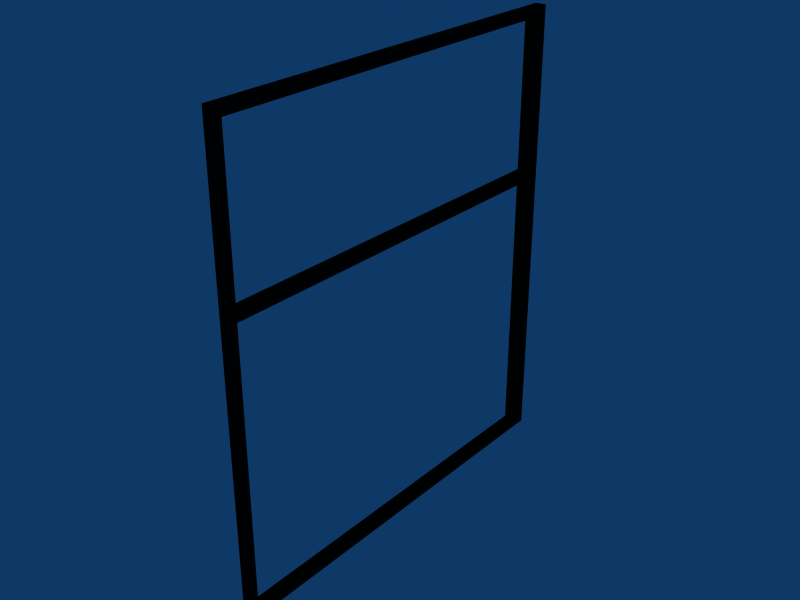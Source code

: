 # Source: BIROLATERALb.blend  (saved by Blender 2.45.0; exported with 4.5.12 LTS)
import bpy
from mathutils import Matrix  # noqa: F401  (used for matrix-valued properties, if any)

bpy.ops.wm.read_factory_settings(use_empty=True)
scene = bpy.context.scene
scene.name = 'Scene'

# ---- collections
col_collection_1 = bpy.data.collections.new('Collection 1'); scene.collection.children.link(col_collection_1)

# ---- materials (node trees are filled in below, after node groups)
mat_material_002 = bpy.data.materials.new('Material.002')
mat_material_002.alpha_threshold = 0.0
mat_material_002.diffuse_color = (1.0, 1.0, 1.0, 1.0)
mat_material_002.roughness = 0.5
mat_material_002.line_color = (0.0, 0.0, 0.0, 1.0)
mat_material = bpy.data.materials.new('Material')
mat_material.alpha_threshold = 0.0
mat_material.diffuse_color = (1.0, 0.9882, 0.9882, 1.0)
mat_material.roughness = 0.5
mat_material.line_color = (0.0, 0.0, 0.0, 1.0)
mat_material_001 = bpy.data.materials.new('Material.001')
mat_material_001.alpha_threshold = 0.0
mat_material_001.diffuse_color = (0.01512, 0.01485, 0.01485, 1.0)
mat_material_001.roughness = 0.5
mat_material_001.line_color = (0.0, 0.0, 0.0, 1.0)

# ---- material node trees

# ---- world
world_world = bpy.data.worlds.new('World'); scene.world = world_world
world_world.color = (0.05656, 0.2208, 0.4)
world_world.use_sun_shadow = False
world_world.sun_shadow_jitter_overblur = 0.0
world_world.cycles.sampling_method = 'MANUAL'
world_world.cycles.sample_map_resolution = 256

# ---- meshes
me_plane_008 = bpy.data.meshes.new('Plane.008')
me_plane_008.from_pydata([(-2.627, -7.719, -2.875), (-2.627, -7.719, -2.622), (-2.627, -3.65, -2.622), (-2.627, -3.65, -2.875), (-2.627, -3.65, -16.65), (-2.627, -7.719, -16.09), (-2.627, -7.719, -16.65), (-2.627, -7.634, -16.09), (-2.627, -7.634, -2.875), (-2.627, -5.067, -2.622), (-2.627, -5.067, -16.65), (-2.627, -5.152, -16.65), (-2.627, -5.152, -2.622), (-2.627, -3.731, -2.875), (-2.627, -3.731, -16.09), (-2.627, -3.65, -16.09), (-2.516, -3.65, -16.09), (-2.516, -3.731, -16.09), (-2.516, -3.731, -2.875), (-2.516, -5.152, -2.622), (-2.516, -5.152, -16.65), (-2.516, -5.067, -16.65), (-2.516, -5.067, -2.622), (-2.516, -7.634, -2.875), (-2.516, -7.634, -16.09), (-2.516, -7.719, -16.65), (-2.516, -7.719, -16.09), (-2.516, -3.65, -16.65), (-2.516, -3.65, -2.875), (-2.516, -3.65, -2.622), (-2.516, -7.719, -2.622), (-2.516, -7.719, -2.875)], [], [(3, 0, 1, 2), (5, 15, 4, 6), (0, 8, 7, 5), (10, 11, 12, 9), (15, 14, 13, 3), (15, 3, 28, 16), (3, 13, 18, 28), (13, 14, 17, 18), (14, 15, 16, 17), (11, 10, 21, 20), (12, 11, 20, 19), (9, 12, 19, 22), (10, 9, 22, 21), (7, 8, 23, 24), (8, 0, 31, 23), (0, 5, 26, 31), (5, 7, 24, 26), (5, 6, 25, 26), (6, 4, 27, 25), (4, 15, 16, 27), (15, 5, 26, 16), (2, 1, 30, 29), (3, 2, 29, 28), (0, 3, 28, 31), (1, 0, 31, 30), (28, 29, 30, 31), (27, 16, 26, 25), (31, 26, 24, 23), (19, 20, 21, 22), (18, 17, 16, 28)])
me_plane_008.polygons.foreach_set('material_index', [2, 2, 2, 2, 2, 2, 2, 2, 2, 2, 2, 2, 2, 2, 2, 2, 2, 2, 2, 2, 2, 2, 2, 2, 2, 2, 2, 2, 2, 2])
me_plane_008.materials.append(mat_material_002)
me_plane_008.materials.append(mat_material)
me_plane_008.materials.append(mat_material_001)
me_plane_008.use_remesh_preserve_volume = False
me_plane_008.use_remesh_preserve_attributes = False
me_plane_008.use_mirror_vertex_groups = False
me_plane_008.update()

# ---- objects
ob_plane_008 = bpy.data.objects.new('Plane.008', me_plane_008)

# ---- transforms, parenting, visibility, modifiers, constraints
ob_plane_008.location = (5.254, -1.558, 8.372)
ob_plane_008.rotation_euler = (1.571, -0.0, 0.0)
ob_plane_008.scale = (2.0, 2.294, 0.5939)
ob_plane_008.lock_rotations_4d = False
ob_plane_008.empty_display_type = 'ARROWS'
ob_plane_008.color = (0.0, 0.0, 0.0, 1.0)
ob_plane_008.lineart.crease_threshold = 0.0

# ---- collection membership
col_collection_1.objects.link(ob_plane_008)

# ---- scene / render settings (as saved in the file)
scene.frame_start = 1; scene.frame_end = 250; scene.frame_set(1)
scene.render.engine = 'BLENDER_EEVEE_NEXT'
scene.render.image_settings.file_format = 'JPEG'
scene.render.image_settings.color_mode = 'RGB'
scene.render.image_settings.compression = 90
scene.render.resolution_x = 800
scene.render.resolution_y = 600
scene.render.pixel_aspect_x = 100.0
scene.render.pixel_aspect_y = 100.0
scene.render.fps = 25
scene.render.dither_intensity = 0.0
scene.render.use_compositing = False
scene.render.use_sequencer = False
scene.render.bake_margin = 2
scene.render.bake_bias = 0.0
scene.render.use_stamp_time = False
scene.render.use_stamp_date = False
scene.render.use_stamp_frame = False
scene.render.use_stamp_camera = False
scene.render.use_stamp_scene = False
scene.render.use_stamp_filename = False
scene.render.use_stamp_render_time = False
scene.render.stamp_font_size = 0
scene.cycles.use_denoising = False
scene.cycles.samples = 10
scene.cycles.sampling_pattern = 'TABULATED_SOBOL'
scene.cycles.light_sampling_threshold = 0.0
scene.cycles.use_adaptive_sampling = False
scene.cycles.use_light_tree = False
scene.cycles.blur_glossy = 0.0
scene.cycles.volume_bounces = 1
scene.cycles.pixel_filter_type = 'GAUSSIAN'
scene.cycles.sample_clamp_indirect = 0.0
scene.view_settings.view_transform = 'Raw'
bpy.context.view_layer.update()

# ---- added for rendering (the .blend has no active camera): camera
cam_auto = bpy.data.cameras.new('AutoCamera')
cam_auto.lens = 50.0
cam_auto.sensor_width = 36.0
cam_auto.clip_end = 1000.0
ob_auto_camera = bpy.data.objects.new('AutoCamera', cam_auto)
scene.collection.objects.link(ob_auto_camera)
ob_auto_camera.location = (11.6884, -9.7266, 4.59626)
ob_auto_camera.rotation_euler = (1.09748, -7.21219e-08, 0.694738)
scene.camera = ob_auto_camera
bpy.context.view_layer.update()
